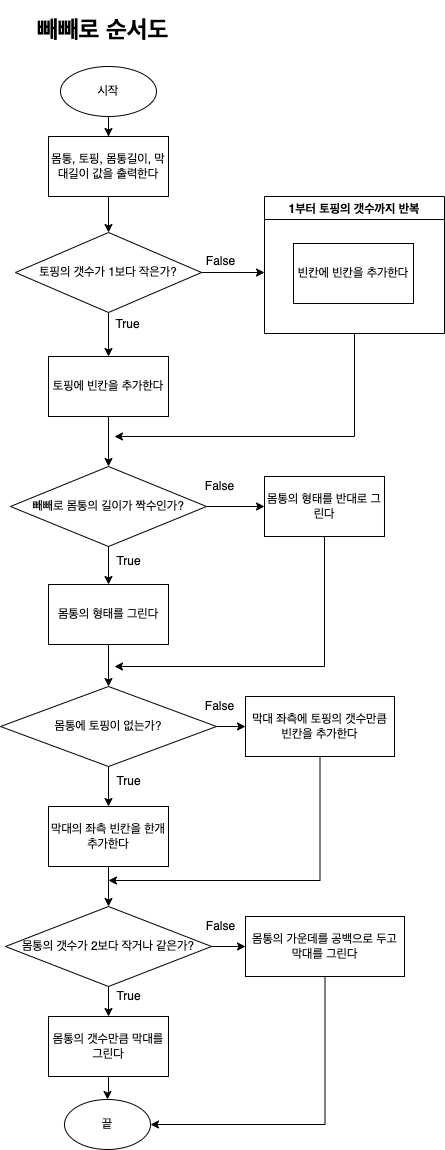

The diagram above was exported from draw.io. Its source (the exported page's mxGraphModel, read from the mxfile embedded in the PNG):
<mxGraphModel dx="1186" dy="739" grid="1" gridSize="10" guides="1" tooltips="1" connect="1" arrows="1" fold="1" page="1" pageScale="1" pageWidth="827" pageHeight="1169" background="#FFFFFF" math="0" shadow="0">
  <root>
    <mxCell id="0" />
    <mxCell id="1" parent="0" />
    <mxCell id="L5utUaqFc4qpK1UZXx7z-7" value="" style="edgeStyle=orthogonalEdgeStyle;rounded=0;orthogonalLoop=1;jettySize=auto;html=1;" parent="1" source="L5utUaqFc4qpK1UZXx7z-1" target="L5utUaqFc4qpK1UZXx7z-6" edge="1">
      <mxGeometry relative="1" as="geometry" />
    </mxCell>
    <mxCell id="L5utUaqFc4qpK1UZXx7z-1" value="시작" style="ellipse;whiteSpace=wrap;html=1;" parent="1" vertex="1">
      <mxGeometry x="366" y="66" width="96" height="50" as="geometry" />
    </mxCell>
    <mxCell id="L5utUaqFc4qpK1UZXx7z-2" value="&lt;h1&gt;빼빼로 순서도&lt;/h1&gt;" style="text;html=1;strokeColor=none;fillColor=none;spacing=5;spacingTop=-20;whiteSpace=wrap;overflow=hidden;rounded=0;" parent="1" vertex="1">
      <mxGeometry x="338" y="10" width="151" height="40" as="geometry" />
    </mxCell>
    <mxCell id="L5utUaqFc4qpK1UZXx7z-9" value="" style="edgeStyle=orthogonalEdgeStyle;rounded=0;orthogonalLoop=1;jettySize=auto;html=1;exitX=0.5;exitY=1;exitDx=0;exitDy=0;" parent="1" source="L5utUaqFc4qpK1UZXx7z-6" edge="1">
      <mxGeometry relative="1" as="geometry">
        <mxPoint x="414" y="202" as="sourcePoint" />
        <mxPoint x="414" y="232" as="targetPoint" />
      </mxGeometry>
    </mxCell>
    <mxCell id="L5utUaqFc4qpK1UZXx7z-6" value="몸통, 토핑, 몸통길이, 막대길이 값을 출력한다" style="whiteSpace=wrap;html=1;" parent="1" vertex="1">
      <mxGeometry x="354" y="136" width="120" height="60" as="geometry" />
    </mxCell>
    <mxCell id="L5utUaqFc4qpK1UZXx7z-12" value="" style="edgeStyle=orthogonalEdgeStyle;rounded=0;orthogonalLoop=1;jettySize=auto;html=1;" parent="1" source="L5utUaqFc4qpK1UZXx7z-10" target="L5utUaqFc4qpK1UZXx7z-11" edge="1">
      <mxGeometry relative="1" as="geometry" />
    </mxCell>
    <mxCell id="L5utUaqFc4qpK1UZXx7z-14" style="edgeStyle=orthogonalEdgeStyle;rounded=0;orthogonalLoop=1;jettySize=auto;html=1;exitX=1;exitY=0.5;exitDx=0;exitDy=0;" parent="1" source="L5utUaqFc4qpK1UZXx7z-10" edge="1">
      <mxGeometry relative="1" as="geometry">
        <mxPoint x="570" y="272" as="targetPoint" />
      </mxGeometry>
    </mxCell>
    <mxCell id="L5utUaqFc4qpK1UZXx7z-10" value="토핑의 갯수가 1보다 작은가?" style="rhombus;whiteSpace=wrap;html=1;" parent="1" vertex="1">
      <mxGeometry x="321" y="232" width="186" height="80" as="geometry" />
    </mxCell>
    <mxCell id="L5utUaqFc4qpK1UZXx7z-25" value="" style="edgeStyle=orthogonalEdgeStyle;rounded=0;orthogonalLoop=1;jettySize=auto;html=1;" parent="1" target="L5utUaqFc4qpK1UZXx7z-24" edge="1">
      <mxGeometry relative="1" as="geometry">
        <mxPoint x="414" y="396" as="sourcePoint" />
      </mxGeometry>
    </mxCell>
    <mxCell id="L5utUaqFc4qpK1UZXx7z-11" value="토핑에 빈칸을 추가한다" style="whiteSpace=wrap;html=1;" parent="1" vertex="1">
      <mxGeometry x="354" y="356" width="120" height="60" as="geometry" />
    </mxCell>
    <mxCell id="L5utUaqFc4qpK1UZXx7z-30" style="edgeStyle=orthogonalEdgeStyle;rounded=0;orthogonalLoop=1;jettySize=auto;html=1;exitX=0.5;exitY=1;exitDx=0;exitDy=0;" parent="1" source="L5utUaqFc4qpK1UZXx7z-13" edge="1">
      <mxGeometry relative="1" as="geometry">
        <mxPoint x="420" y="436" as="targetPoint" />
        <Array as="points">
          <mxPoint x="660" y="436" />
        </Array>
      </mxGeometry>
    </mxCell>
    <mxCell id="L5utUaqFc4qpK1UZXx7z-13" value="1부터 토핑의 갯수까지 반복" style="swimlane;" parent="1" vertex="1">
      <mxGeometry x="570" y="196" width="180" height="137" as="geometry" />
    </mxCell>
    <mxCell id="L5utUaqFc4qpK1UZXx7z-15" value="빈칸에 빈칸을 추가한다" style="whiteSpace=wrap;html=1;" parent="L5utUaqFc4qpK1UZXx7z-13" vertex="1">
      <mxGeometry x="29" y="47" width="120" height="60" as="geometry" />
    </mxCell>
    <mxCell id="L5utUaqFc4qpK1UZXx7z-16" value="False" style="text;html=1;align=center;verticalAlign=middle;resizable=0;points=[];autosize=1;strokeColor=none;fillColor=none;" parent="1" vertex="1">
      <mxGeometry x="501" y="251" width="50" height="20" as="geometry" />
    </mxCell>
    <mxCell id="L5utUaqFc4qpK1UZXx7z-17" value="True" style="text;html=1;align=center;verticalAlign=middle;resizable=0;points=[];autosize=1;strokeColor=none;fillColor=none;" parent="1" vertex="1">
      <mxGeometry x="413" y="314" width="40" height="20" as="geometry" />
    </mxCell>
    <mxCell id="L5utUaqFc4qpK1UZXx7z-27" value="" style="edgeStyle=orthogonalEdgeStyle;rounded=0;orthogonalLoop=1;jettySize=auto;html=1;" parent="1" target="L5utUaqFc4qpK1UZXx7z-26" edge="1">
      <mxGeometry relative="1" as="geometry">
        <mxPoint x="414" y="516" as="sourcePoint" />
      </mxGeometry>
    </mxCell>
    <mxCell id="L5utUaqFc4qpK1UZXx7z-29" value="" style="edgeStyle=orthogonalEdgeStyle;rounded=0;orthogonalLoop=1;jettySize=auto;html=1;" parent="1" source="L5utUaqFc4qpK1UZXx7z-24" target="L5utUaqFc4qpK1UZXx7z-28" edge="1">
      <mxGeometry relative="1" as="geometry" />
    </mxCell>
    <mxCell id="L5utUaqFc4qpK1UZXx7z-24" value="빼빼로 몸통의 길이가 짝수인가?" style="rhombus;whiteSpace=wrap;html=1;" parent="1" vertex="1">
      <mxGeometry x="316" y="466" width="196" height="80" as="geometry" />
    </mxCell>
    <mxCell id="L5utUaqFc4qpK1UZXx7z-35" value="" style="edgeStyle=orthogonalEdgeStyle;rounded=0;orthogonalLoop=1;jettySize=auto;html=1;" parent="1" source="L5utUaqFc4qpK1UZXx7z-26" target="L5utUaqFc4qpK1UZXx7z-34" edge="1">
      <mxGeometry relative="1" as="geometry" />
    </mxCell>
    <mxCell id="L5utUaqFc4qpK1UZXx7z-26" value="몸통의 형태를 그린다" style="whiteSpace=wrap;html=1;" parent="1" vertex="1">
      <mxGeometry x="354" y="584" width="120" height="60" as="geometry" />
    </mxCell>
    <mxCell id="L5utUaqFc4qpK1UZXx7z-42" style="edgeStyle=orthogonalEdgeStyle;rounded=0;orthogonalLoop=1;jettySize=auto;html=1;" parent="1" source="L5utUaqFc4qpK1UZXx7z-28" edge="1">
      <mxGeometry relative="1" as="geometry">
        <mxPoint x="420" y="666" as="targetPoint" />
        <Array as="points">
          <mxPoint x="630" y="666" />
        </Array>
      </mxGeometry>
    </mxCell>
    <mxCell id="L5utUaqFc4qpK1UZXx7z-28" value="몸통의 형태를 반대로 그린다" style="whiteSpace=wrap;html=1;" parent="1" vertex="1">
      <mxGeometry x="570" y="476" width="120" height="60" as="geometry" />
    </mxCell>
    <mxCell id="L5utUaqFc4qpK1UZXx7z-31" value="True" style="text;html=1;align=center;verticalAlign=middle;resizable=0;points=[];autosize=1;strokeColor=none;fillColor=none;" parent="1" vertex="1">
      <mxGeometry x="414" y="551" width="40" height="20" as="geometry" />
    </mxCell>
    <mxCell id="L5utUaqFc4qpK1UZXx7z-32" value="False" style="text;html=1;align=center;verticalAlign=middle;resizable=0;points=[];autosize=1;strokeColor=none;fillColor=none;" parent="1" vertex="1">
      <mxGeometry x="500" y="476" width="50" height="20" as="geometry" />
    </mxCell>
    <mxCell id="L5utUaqFc4qpK1UZXx7z-37" value="" style="edgeStyle=orthogonalEdgeStyle;rounded=0;orthogonalLoop=1;jettySize=auto;html=1;" parent="1" source="L5utUaqFc4qpK1UZXx7z-34" target="L5utUaqFc4qpK1UZXx7z-36" edge="1">
      <mxGeometry relative="1" as="geometry" />
    </mxCell>
    <mxCell id="L5utUaqFc4qpK1UZXx7z-39" value="" style="edgeStyle=orthogonalEdgeStyle;rounded=0;orthogonalLoop=1;jettySize=auto;html=1;" parent="1" source="L5utUaqFc4qpK1UZXx7z-34" target="L5utUaqFc4qpK1UZXx7z-38" edge="1">
      <mxGeometry relative="1" as="geometry" />
    </mxCell>
    <mxCell id="L5utUaqFc4qpK1UZXx7z-34" value="몸통에 토핑이 없는가?" style="rhombus;whiteSpace=wrap;html=1;" parent="1" vertex="1">
      <mxGeometry x="306" y="686" width="216" height="80" as="geometry" />
    </mxCell>
    <mxCell id="L5utUaqFc4qpK1UZXx7z-44" value="" style="edgeStyle=orthogonalEdgeStyle;rounded=0;orthogonalLoop=1;jettySize=auto;html=1;" parent="1" source="L5utUaqFc4qpK1UZXx7z-36" edge="1">
      <mxGeometry relative="1" as="geometry">
        <mxPoint x="414" y="906" as="targetPoint" />
      </mxGeometry>
    </mxCell>
    <mxCell id="L5utUaqFc4qpK1UZXx7z-36" value="막대의 좌측 빈칸을 한개 추가한다" style="whiteSpace=wrap;html=1;" parent="1" vertex="1">
      <mxGeometry x="354" y="806" width="120" height="60" as="geometry" />
    </mxCell>
    <mxCell id="eFaSGzQr6CtjjAc1dx9L-1" style="edgeStyle=orthogonalEdgeStyle;rounded=0;orthogonalLoop=1;jettySize=auto;html=1;exitX=0.5;exitY=1;exitDx=0;exitDy=0;" edge="1" parent="1" source="L5utUaqFc4qpK1UZXx7z-38">
      <mxGeometry relative="1" as="geometry">
        <mxPoint x="414" y="880" as="targetPoint" />
        <Array as="points">
          <mxPoint x="626" y="880" />
        </Array>
      </mxGeometry>
    </mxCell>
    <mxCell id="L5utUaqFc4qpK1UZXx7z-38" value="막대 좌측에 토핑의 갯수만큼 빈칸을 추가한다" style="whiteSpace=wrap;html=1;" parent="1" vertex="1">
      <mxGeometry x="551" y="696" width="149" height="60" as="geometry" />
    </mxCell>
    <mxCell id="L5utUaqFc4qpK1UZXx7z-50" value="" style="edgeStyle=orthogonalEdgeStyle;rounded=0;orthogonalLoop=1;jettySize=auto;html=1;" parent="1" source="L5utUaqFc4qpK1UZXx7z-45" target="L5utUaqFc4qpK1UZXx7z-49" edge="1">
      <mxGeometry relative="1" as="geometry" />
    </mxCell>
    <mxCell id="L5utUaqFc4qpK1UZXx7z-52" value="" style="edgeStyle=orthogonalEdgeStyle;rounded=0;orthogonalLoop=1;jettySize=auto;html=1;" parent="1" source="L5utUaqFc4qpK1UZXx7z-45" target="L5utUaqFc4qpK1UZXx7z-51" edge="1">
      <mxGeometry relative="1" as="geometry" />
    </mxCell>
    <mxCell id="L5utUaqFc4qpK1UZXx7z-45" value="몸통의 갯수가 2보다 작거나 같은가?" style="rhombus;whiteSpace=wrap;html=1;" parent="1" vertex="1">
      <mxGeometry x="311" y="906" width="206" height="80" as="geometry" />
    </mxCell>
    <mxCell id="L5utUaqFc4qpK1UZXx7z-47" value="True" style="text;html=1;align=center;verticalAlign=middle;resizable=0;points=[];autosize=1;strokeColor=none;fillColor=none;" parent="1" vertex="1">
      <mxGeometry x="414" y="771" width="40" height="20" as="geometry" />
    </mxCell>
    <mxCell id="L5utUaqFc4qpK1UZXx7z-48" value="False" style="text;html=1;align=center;verticalAlign=middle;resizable=0;points=[];autosize=1;strokeColor=none;fillColor=none;" parent="1" vertex="1">
      <mxGeometry x="500" y="696" width="50" height="20" as="geometry" />
    </mxCell>
    <mxCell id="L5utUaqFc4qpK1UZXx7z-54" value="" style="edgeStyle=orthogonalEdgeStyle;rounded=0;orthogonalLoop=1;jettySize=auto;html=1;" parent="1" source="L5utUaqFc4qpK1UZXx7z-49" target="L5utUaqFc4qpK1UZXx7z-53" edge="1">
      <mxGeometry relative="1" as="geometry" />
    </mxCell>
    <mxCell id="L5utUaqFc4qpK1UZXx7z-49" value="몸통의 갯수만큼 막대를 그린다" style="whiteSpace=wrap;html=1;" parent="1" vertex="1">
      <mxGeometry x="354" y="1016" width="120" height="60" as="geometry" />
    </mxCell>
    <mxCell id="L5utUaqFc4qpK1UZXx7z-55" style="edgeStyle=orthogonalEdgeStyle;rounded=0;orthogonalLoop=1;jettySize=auto;html=1;exitX=0.5;exitY=1;exitDx=0;exitDy=0;entryX=1;entryY=0.5;entryDx=0;entryDy=0;" parent="1" source="L5utUaqFc4qpK1UZXx7z-51" target="L5utUaqFc4qpK1UZXx7z-53" edge="1">
      <mxGeometry relative="1" as="geometry">
        <mxPoint x="560" y="1136" as="targetPoint" />
        <Array as="points">
          <mxPoint x="631" y="1124" />
        </Array>
      </mxGeometry>
    </mxCell>
    <mxCell id="L5utUaqFc4qpK1UZXx7z-51" value="몸통의 가운데를 공백으로 두고 막대를 그린다" style="whiteSpace=wrap;html=1;" parent="1" vertex="1">
      <mxGeometry x="551" y="916" width="159" height="60" as="geometry" />
    </mxCell>
    <mxCell id="L5utUaqFc4qpK1UZXx7z-53" value="끝" style="ellipse;whiteSpace=wrap;html=1;" parent="1" vertex="1">
      <mxGeometry x="370" y="1099" width="86" height="50" as="geometry" />
    </mxCell>
    <mxCell id="L5utUaqFc4qpK1UZXx7z-58" value="True" style="text;html=1;align=center;verticalAlign=middle;resizable=0;points=[];autosize=1;strokeColor=none;fillColor=none;" parent="1" vertex="1">
      <mxGeometry x="414" y="986" width="40" height="20" as="geometry" />
    </mxCell>
    <mxCell id="L5utUaqFc4qpK1UZXx7z-59" value="False" style="text;html=1;align=center;verticalAlign=middle;resizable=0;points=[];autosize=1;strokeColor=none;fillColor=none;" parent="1" vertex="1">
      <mxGeometry x="501" y="916" width="50" height="20" as="geometry" />
    </mxCell>
  </root>
</mxGraphModel>